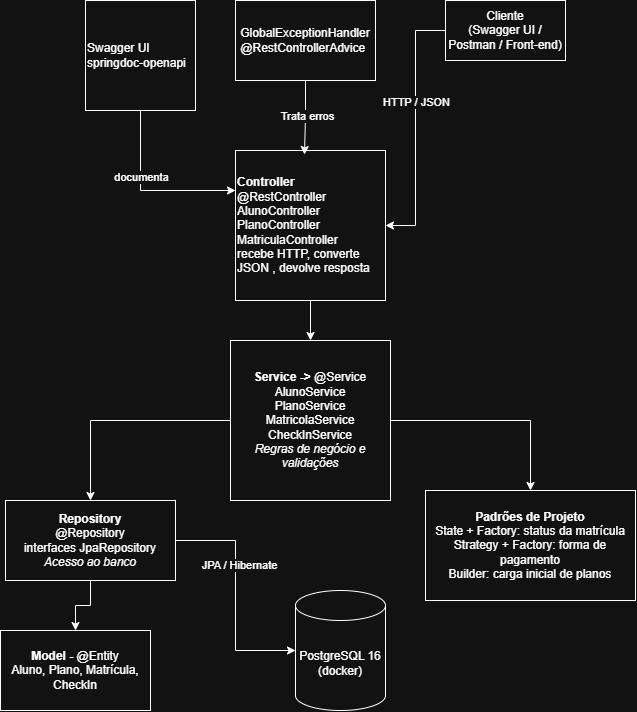

The diagram above was exported from draw.io. Its source (the exported page's mxGraphModel, read from the mxfile embedded in the PNG):
<mxGraphModel dx="2073" dy="674" grid="1" gridSize="10" guides="1" tooltips="1" connect="1" arrows="1" fold="1" page="1" pageScale="1" pageWidth="827" pageHeight="1169" math="0" shadow="0">
  <root>
    <mxCell id="0" />
    <mxCell id="1" parent="0" />
    <mxCell id="r4w2GNqBmGV3FutIMafy-2" edge="1" parent="1" source="r4w2GNqBmGV3FutIMafy-1" style="edgeStyle=orthogonalEdgeStyle;rounded=0;orthogonalLoop=1;jettySize=auto;html=1;" target="r4w2GNqBmGV3FutIMafy-3">
      <mxGeometry relative="1" x="-0.0884" as="geometry">
        <Array as="points">
          <mxPoint x="85" y="240" />
        </Array>
        <mxPoint x="220" y="240" as="targetPoint" />
      </mxGeometry>
    </mxCell>
    <mxCell id="r4w2GNqBmGV3FutIMafy-8" connectable="0" parent="r4w2GNqBmGV3FutIMafy-2" style="edgeLabel;html=1;align=center;verticalAlign=middle;resizable=0;points=[];" value="documenta" vertex="1">
      <mxGeometry relative="1" x="-0.2457" as="geometry">
        <mxPoint as="offset" />
      </mxGeometry>
    </mxCell>
    <mxCell id="r4w2GNqBmGV3FutIMafy-1" parent="1" style="whiteSpace=wrap;html=1;aspect=fixed;align=left;" value="Swagger UI&lt;div&gt;springdoc-openapi&lt;/div&gt;" vertex="1">
      <mxGeometry height="110" width="110" x="30" y="50" as="geometry" />
    </mxCell>
    <mxCell id="r4w2GNqBmGV3FutIMafy-13" edge="1" parent="1" source="r4w2GNqBmGV3FutIMafy-3" style="edgeStyle=orthogonalEdgeStyle;rounded=0;orthogonalLoop=1;jettySize=auto;html=1;entryX=0.5;entryY=0;entryDx=0;entryDy=0;" target="r4w2GNqBmGV3FutIMafy-12">
      <mxGeometry relative="1" as="geometry" />
    </mxCell>
    <mxCell id="r4w2GNqBmGV3FutIMafy-3" parent="1" style="whiteSpace=wrap;html=1;aspect=fixed;align=left;" value="&lt;b&gt;Controller&lt;/b&gt;&lt;div&gt;@RestController&lt;/div&gt;&lt;div&gt;AlunoController&lt;/div&gt;&lt;div&gt;PlanoController&lt;/div&gt;&lt;div&gt;MatriculaController&lt;/div&gt;&lt;div&gt;recebe HTTP, converte JSON , devolve resposta&lt;/div&gt;" vertex="1">
      <mxGeometry height="150" width="150" x="180" y="200" as="geometry" />
    </mxCell>
    <mxCell id="r4w2GNqBmGV3FutIMafy-5" parent="1" style="rounded=0;whiteSpace=wrap;html=1;" value="&lt;span style=&quot;text-align: left;&quot;&gt;GlobalExceptionHandler&lt;/span&gt;&lt;div style=&quot;text-align: left;&quot;&gt;@RestControllerAdvice&lt;/div&gt;" vertex="1">
      <mxGeometry height="80" width="140" x="180" y="50" as="geometry" />
    </mxCell>
    <mxCell id="r4w2GNqBmGV3FutIMafy-6" edge="1" parent="1" source="r4w2GNqBmGV3FutIMafy-5" style="edgeStyle=orthogonalEdgeStyle;rounded=0;orthogonalLoop=1;jettySize=auto;html=1;entryX=0.46;entryY=0.027;entryDx=0;entryDy=0;entryPerimeter=0;" target="r4w2GNqBmGV3FutIMafy-3">
      <mxGeometry relative="1" as="geometry" />
    </mxCell>
    <mxCell id="r4w2GNqBmGV3FutIMafy-7" connectable="0" parent="r4w2GNqBmGV3FutIMafy-6" style="edgeLabel;html=1;align=center;verticalAlign=middle;resizable=0;points=[];" value="Trata erros" vertex="1">
      <mxGeometry relative="1" x="-0.0673" y="-1" as="geometry">
        <mxPoint x="1" y="1" as="offset" />
      </mxGeometry>
    </mxCell>
    <mxCell id="r4w2GNqBmGV3FutIMafy-10" edge="1" parent="1" source="r4w2GNqBmGV3FutIMafy-9" style="edgeStyle=orthogonalEdgeStyle;rounded=0;orthogonalLoop=1;jettySize=auto;html=1;entryX=1;entryY=0.5;entryDx=0;entryDy=0;" target="r4w2GNqBmGV3FutIMafy-3">
      <mxGeometry relative="1" as="geometry" />
    </mxCell>
    <mxCell id="r4w2GNqBmGV3FutIMafy-11" connectable="0" parent="r4w2GNqBmGV3FutIMafy-10" style="edgeLabel;html=1;align=center;verticalAlign=middle;resizable=0;points=[];" value="HTTP / JSON" vertex="1">
      <mxGeometry relative="1" x="-0.2078" as="geometry">
        <mxPoint as="offset" />
      </mxGeometry>
    </mxCell>
    <mxCell id="r4w2GNqBmGV3FutIMafy-9" parent="1" style="rounded=0;whiteSpace=wrap;html=1;" value="Cliente&lt;div&gt;(Swagger UI / Postman / Front-end)&lt;/div&gt;" vertex="1">
      <mxGeometry height="60" width="120" x="390" y="50" as="geometry" />
    </mxCell>
    <mxCell id="r4w2GNqBmGV3FutIMafy-15" edge="1" parent="1" source="r4w2GNqBmGV3FutIMafy-12" style="edgeStyle=orthogonalEdgeStyle;rounded=0;orthogonalLoop=1;jettySize=auto;html=1;entryX=0.5;entryY=0;entryDx=0;entryDy=0;" target="r4w2GNqBmGV3FutIMafy-14">
      <mxGeometry relative="1" as="geometry" />
    </mxCell>
    <mxCell id="r4w2GNqBmGV3FutIMafy-17" edge="1" parent="1" source="r4w2GNqBmGV3FutIMafy-12" style="edgeStyle=orthogonalEdgeStyle;rounded=0;orthogonalLoop=1;jettySize=auto;html=1;entryX=0.5;entryY=0;entryDx=0;entryDy=0;" target="r4w2GNqBmGV3FutIMafy-16">
      <mxGeometry relative="1" as="geometry" />
    </mxCell>
    <mxCell id="r4w2GNqBmGV3FutIMafy-12" parent="1" style="whiteSpace=wrap;html=1;aspect=fixed;" value="&lt;b&gt;Service -&amp;gt; &lt;/b&gt;@Service&lt;div&gt;AlunoService&lt;/div&gt;&lt;div&gt;PlanoService&lt;/div&gt;&lt;div&gt;MatricolaService&lt;/div&gt;&lt;div&gt;CheckInService&lt;/div&gt;&lt;div&gt;&lt;i&gt;Regras de negócio e validações&lt;/i&gt;&lt;/div&gt;" vertex="1">
      <mxGeometry height="160" width="160" x="175" y="390" as="geometry" />
    </mxCell>
    <mxCell id="r4w2GNqBmGV3FutIMafy-19" edge="1" parent="1" source="r4w2GNqBmGV3FutIMafy-14" style="edgeStyle=orthogonalEdgeStyle;rounded=0;orthogonalLoop=1;jettySize=auto;html=1;entryX=0.5;entryY=0;entryDx=0;entryDy=0;" target="r4w2GNqBmGV3FutIMafy-18">
      <mxGeometry relative="1" as="geometry" />
    </mxCell>
    <mxCell id="r4w2GNqBmGV3FutIMafy-14" parent="1" style="rounded=0;whiteSpace=wrap;html=1;" value="&lt;b&gt;Repository&lt;/b&gt;&lt;div&gt;@Repository&lt;/div&gt;&lt;div&gt;interfaces JpaRepository&lt;/div&gt;&lt;div&gt;&lt;i&gt;Acesso ao banco&lt;/i&gt;&lt;/div&gt;" vertex="1">
      <mxGeometry height="80" width="170" x="-50" y="550" as="geometry" />
    </mxCell>
    <mxCell id="r4w2GNqBmGV3FutIMafy-16" parent="1" style="rounded=0;whiteSpace=wrap;html=1;" value="&lt;b&gt;Padrões de Projeto&lt;/b&gt;&lt;div&gt;State + Factory: status da matrícula&lt;/div&gt;&lt;div&gt;Strategy + Factory: forma de pagamento&lt;/div&gt;&lt;div&gt;Builder: carga inicial de planos&lt;/div&gt;" vertex="1">
      <mxGeometry height="110" width="210" x="370" y="540" as="geometry" />
    </mxCell>
    <mxCell id="r4w2GNqBmGV3FutIMafy-18" parent="1" style="rounded=0;whiteSpace=wrap;html=1;" value="&lt;b&gt;Model - &lt;/b&gt;@Entity&lt;div&gt;Aluno, Plano, Matrícula, CheckIn&lt;/div&gt;" vertex="1">
      <mxGeometry height="80" width="150" x="-55" y="680" as="geometry" />
    </mxCell>
    <mxCell id="r4w2GNqBmGV3FutIMafy-20" parent="1" style="shape=cylinder3;whiteSpace=wrap;html=1;boundedLbl=1;backgroundOutline=1;size=15;" value="PostgreSQL 16&lt;div&gt;(docker)&lt;/div&gt;" vertex="1">
      <mxGeometry height="120" width="90" x="240" y="640" as="geometry" />
    </mxCell>
    <mxCell id="r4w2GNqBmGV3FutIMafy-21" edge="1" parent="1" source="r4w2GNqBmGV3FutIMafy-14" style="edgeStyle=orthogonalEdgeStyle;rounded=0;orthogonalLoop=1;jettySize=auto;html=1;entryX=0;entryY=0.5;entryDx=0;entryDy=0;entryPerimeter=0;" target="r4w2GNqBmGV3FutIMafy-20">
      <mxGeometry relative="1" as="geometry" />
    </mxCell>
    <mxCell id="r4w2GNqBmGV3FutIMafy-22" connectable="0" parent="r4w2GNqBmGV3FutIMafy-21" style="edgeLabel;html=1;align=center;verticalAlign=middle;resizable=0;points=[];" value="JPA / Hibernate" vertex="1">
      <mxGeometry relative="1" x="-0.2738" y="3" as="geometry">
        <mxPoint as="offset" />
      </mxGeometry>
    </mxCell>
  </root>
</mxGraphModel>